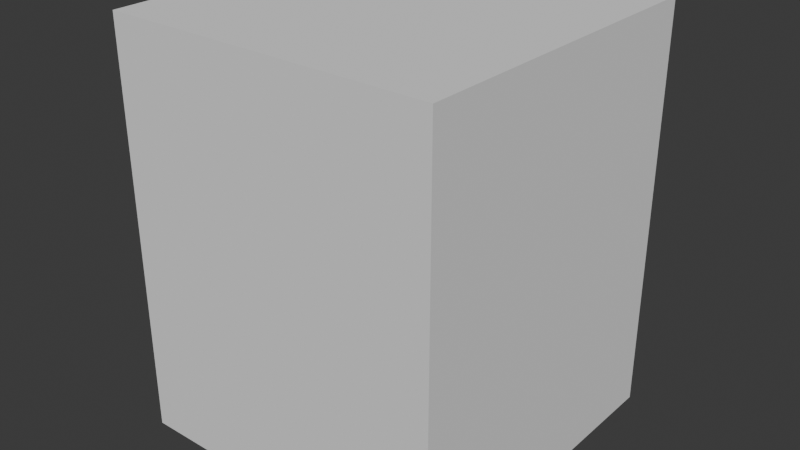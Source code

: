 # Source: ewa.blend  (saved by Blender 5.1.30; exported with 4.5.12 LTS)
import bpy
from mathutils import Matrix  # noqa: F401  (used for matrix-valued properties, if any)

bpy.ops.wm.read_factory_settings(use_empty=True)
scene = bpy.context.scene
scene.name = 'Scene'

# ---- collections
col_ewa = bpy.data.collections.new('ewa'); scene.collection.children.link(col_ewa)
col_ewa_001 = bpy.data.collections.new('ewa.001'); col_ewa.children.link(col_ewa_001)

# ---- materials (node trees are filled in below, after node groups)
mat_ewa = bpy.data.materials.new('ewa')

# ---- material node trees

# ---- world
world_world = bpy.data.worlds.new('World'); scene.world = world_world
world_world.use_nodes = True; world_world.node_tree.nodes.clear()
_N = world_world.node_tree.nodes; _L = world_world.node_tree.links
n0 = _N.new('ShaderNodeOutputWorld'); n0.name = 'World Output'; n0.location = (300, 300)
n1 = _N.new('ShaderNodeBackground'); n1.name = 'Background'; n1.location = (10, 300)
n1.inputs[0].default_value = (0.05088, 0.05088, 0.05088, 1.0)
_L.new(n1.outputs[0], n0.inputs[0])
n0.is_active_output = True
world_world.color = (0.05088, 0.05088, 0.05088)
world_world.sun_shadow_jitter_overblur = 0.0

# ---- meshes
me_cube_001 = bpy.data.meshes.new('Cube.001')
me_cube_001.from_pydata([(-1.0, -1.0, -1.0), (-1.0, -1.0, 1.0), (-1.0, 1.0, -1.0), (-1.0, 1.0, 1.0), (1.0, -1.0, -1.0), (1.0, -1.0, 1.0), (1.0, 1.0, -1.0), (1.0, 1.0, 1.0)], [], [(0, 1, 3, 2), (2, 3, 7, 6), (6, 7, 5, 4), (4, 5, 1, 0), (2, 6, 4, 0), (7, 3, 1, 5)])
_uv = me_cube_001.uv_layers.new(name='UVMap')
_uv.uv.foreach_set('vector', [0.375, 0.0, 0.625, 0.0, 0.625, 0.25, 0.375, 0.25, 0.375, 0.25, 0.625, 0.25, 0.625, 0.5, 0.375, 0.5, 0.375, 0.5, 0.625, 0.5, 0.625, 0.75, 0.375, 0.75, 0.375, 0.75, 0.625, 0.75, 0.625, 1.0, 0.375, 1.0, 0.125, 0.5, 0.375, 0.5, 0.375, 0.75, 0.125, 0.75, 0.625, 0.5, 0.875, 0.5, 0.875, 0.75, 0.625, 0.75])
me_cube_001.update()
me_tripo_mesh_9453a893_002 = bpy.data.meshes.new('tripo_mesh_9453a893.002')
me_tripo_mesh_9453a893_002.from_pydata([], [], [])
me_tripo_mesh_9453a893_002.materials.append(None)
me_tripo_mesh_9453a893_002.update()
arm_armature_001 = bpy.data.armatures.new('Armature.001')  # bones are not reproduced

# ---- objects
ob_collision = bpy.data.objects.new('COLLISION', me_cube_001)
ob_socket_weapon = bpy.data.objects.new('SOCKET_WEAPON', None)
ob_armature_001 = bpy.data.objects.new('Armature.001', arm_armature_001)
ob_tripo_node_9453a893 = bpy.data.objects.new('tripo_node_9453a893', me_tripo_mesh_9453a893_002)

# ---- transforms, parenting, visibility, modifiers, constraints
ob_collision.location = (-0.0006741, -0.0711, 1.0)
ob_collision.scale = (0.8, 0.8, 1.0)
ob_collision.display_type = 'BOUNDS'
ob_collision.display_bounds_type = 'CYLINDER'
ob_socket_weapon.parent = ob_armature_001
ob_socket_weapon.location = (0.0, 0.2, 0.5)
ob_socket_weapon.rotation_euler = (0.0, 1.571, 0.0)
ob_socket_weapon.scale = (4.0, 4.0, 4.0)
ob_armature_001.location = (0.0, 0.0, 0.0)
ob_armature_001.scale = (0.25, 0.25, 0.25)
ob_armature_001.show_in_front = True
ob_tripo_node_9453a893.parent = ob_armature_001
ob_tripo_node_9453a893.location = (0.0, 0.0, 0.0)
ob_tripo_node_9453a893.material_slots[0].link = 'OBJECT'; ob_tripo_node_9453a893.material_slots[0].material = mat_ewa
_m = ob_tripo_node_9453a893.modifiers.new('Armature', 'ARMATURE')
_m.object = ob_armature_001

# ---- collection membership
col_ewa.objects.link(ob_collision)
col_ewa.objects.link(ob_socket_weapon)
col_ewa_001.objects.link(ob_armature_001)
col_ewa_001.objects.link(ob_tripo_node_9453a893)

# ---- scene / render settings (as saved in the file)
scene.frame_start = 1; scene.frame_end = 250; scene.frame_set(1)
scene.render.engine = 'BLENDER_EEVEE_NEXT'
scene.render.bake_bias = 0.0
scene.render.bake_samples = 0
bpy.context.view_layer.update()

# ---- added for rendering (the .blend has no active camera and no usable light): camera, sun
cam_auto = bpy.data.cameras.new('AutoCamera')
cam_auto.lens = 50.0
cam_auto.sensor_width = 36.0
cam_auto.clip_end = 1000.0
ob_auto_camera = bpy.data.objects.new('AutoCamera', cam_auto)
scene.collection.objects.link(ob_auto_camera)
ob_auto_camera.location = (2.79344, -3.42404, 3.23529)
ob_auto_camera.rotation_euler = (1.09748, -7.21219e-08, 0.694738)
scene.camera = ob_auto_camera
light_auto_sun = bpy.data.lights.new('AutoSun', 'SUN')
light_auto_sun.energy = 3.0
light_auto_sun.angle = 0.0523599
ob_auto_sun = bpy.data.objects.new('AutoSun', light_auto_sun)
scene.collection.objects.link(ob_auto_sun)
ob_auto_sun.rotation_euler = (0.872665, 0.174533, 0.523599)
bpy.context.view_layer.update()
